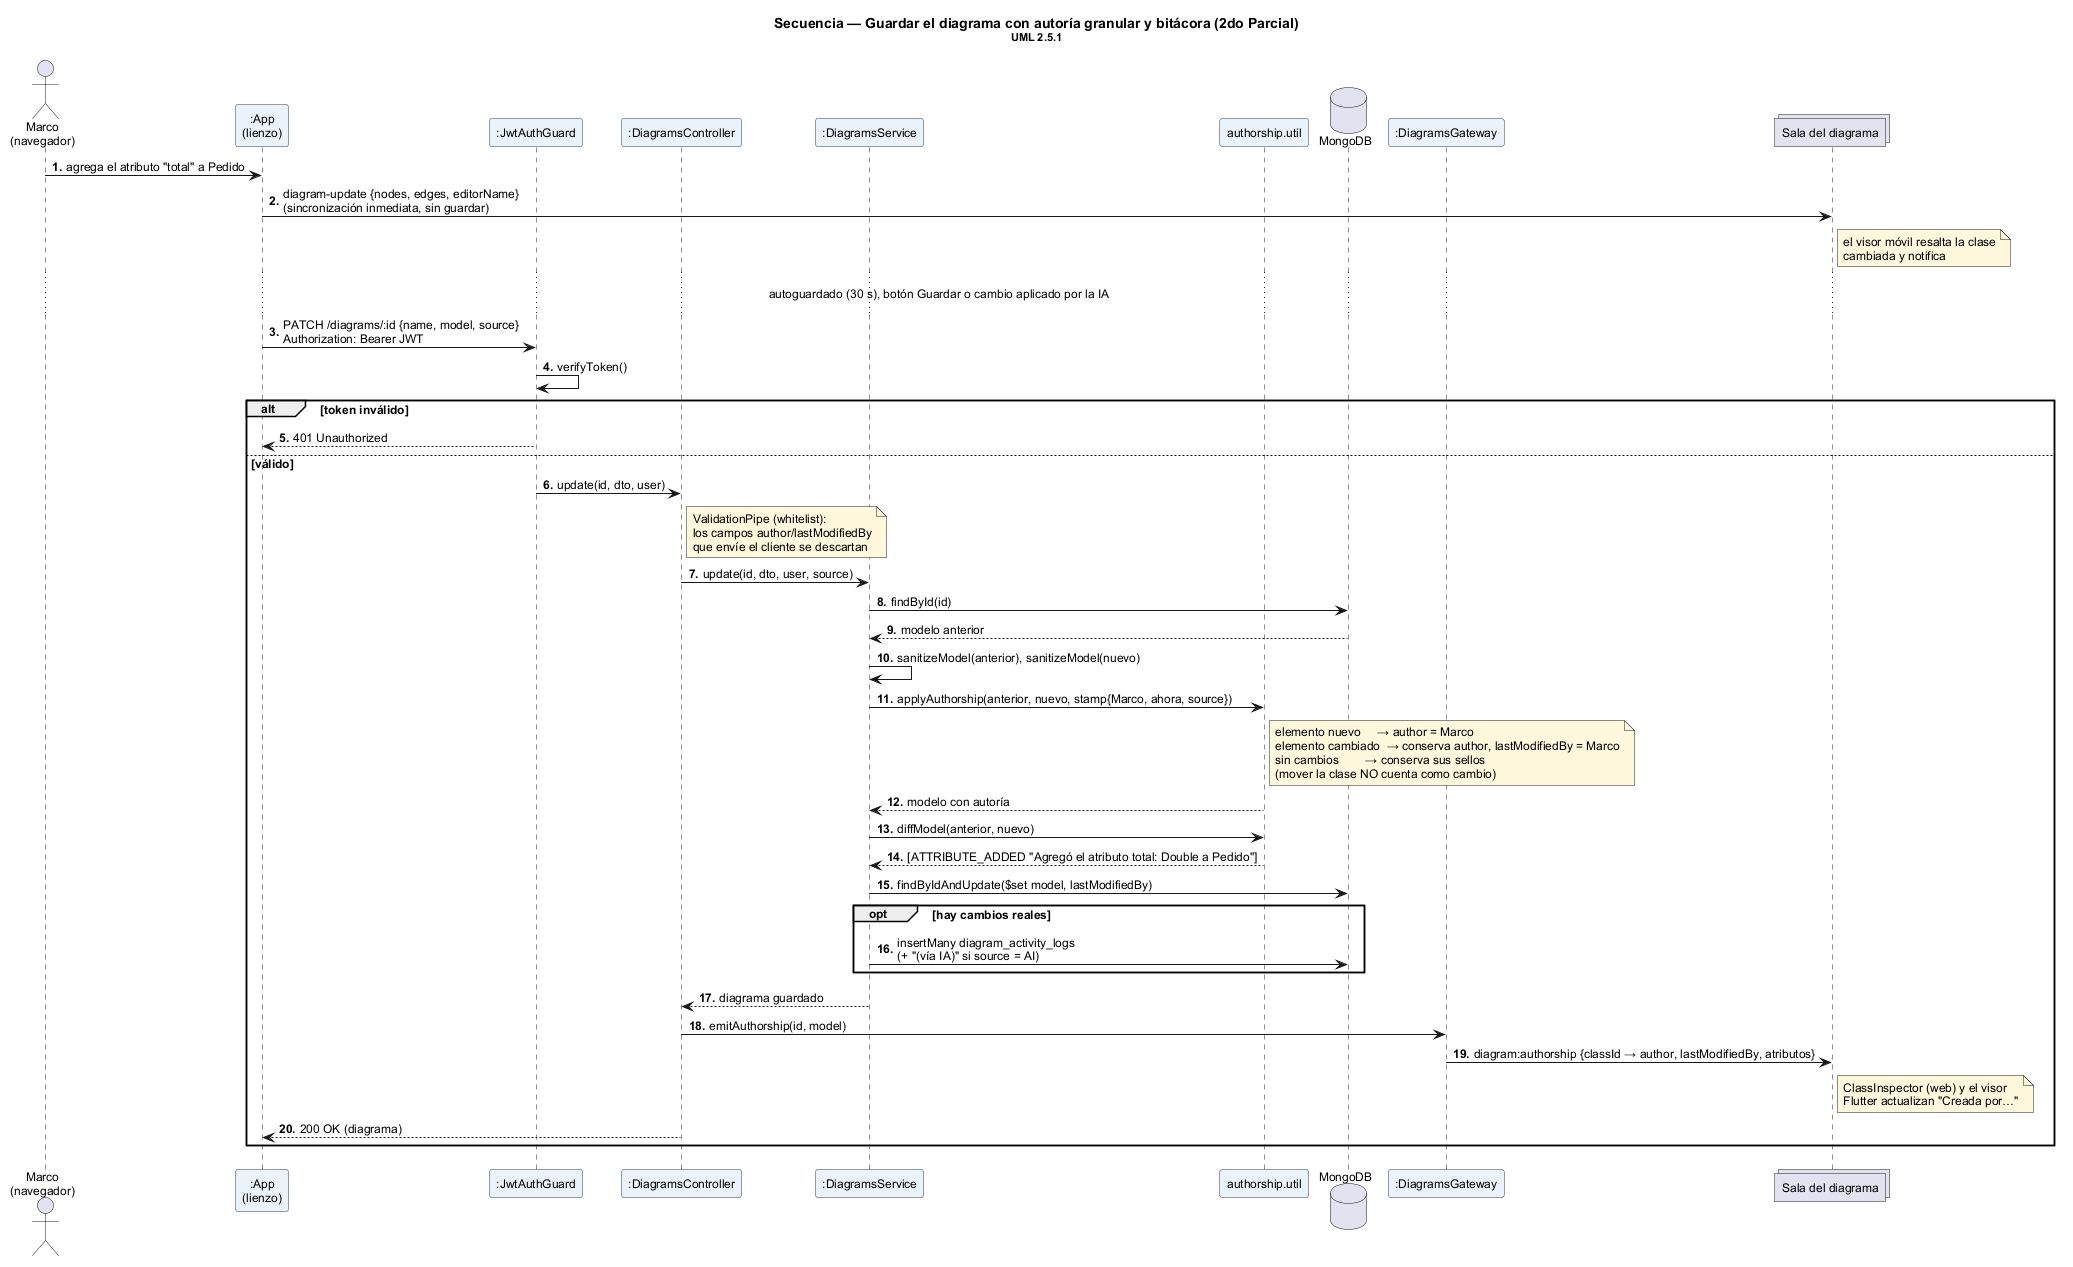

The diagram above was rendered by PlantUML. Its source (embedded in the PNG):
@startuml 06_secuencia_guardado_autoria
' Diagrama de secuencia — guardado del diagrama con autoría granular — UML 2.5.1 (OMG)
' Refleja: frontend/src/App.tsx (saveDiagram), diagrams.controller.ts, diagrams.service.ts,
'          authorship.util.ts, model-sanitize.util.ts, diagrams.gateway.ts
skinparam defaultFontName Arial
skinparam defaultFontSize 12
skinparam shadowing false
skinparam sequenceMessageAlign left
skinparam ParticipantBackgroundColor #EAF2FB
skinparam ParticipantBorderColor #2C3E50
skinparam NoteBackgroundColor #FFF8DC
autonumber "<b>0."
title Secuencia — Guardar el diagrama con autoría granular y bitácora (2do Parcial)\n<size:11>UML 2.5.1</size>

actor "Marco\n(navegador)" as marco
participant ":App\n(lienzo)" as app
participant ":JwtAuthGuard" as guard
participant ":DiagramsController" as ctl
participant ":DiagramsService" as svc
participant "authorship.util" as auth
database "MongoDB" as mongo
participant ":DiagramsGateway" as gw
collections "Sala del diagrama" as room

marco -> app : agrega el atributo "total" a Pedido
app -> room : diagram-update {nodes, edges, editorName}\n(sincronización inmediata, sin guardar)
note right of room : el visor móvil resalta la clase\ncambiada y notifica
...autoguardado (30 s), botón Guardar o cambio aplicado por la IA...
app -> guard : PATCH /diagrams/:id {name, model, source}\nAuthorization: Bearer JWT
guard -> guard : verifyToken()
alt token inválido
  guard --> app : 401 Unauthorized
else válido
  guard -> ctl : update(id, dto, user)
  note right of ctl : ValidationPipe (whitelist):\nlos campos author/lastModifiedBy\nque envíe el cliente se descartan
  ctl -> svc : update(id, dto, user, source)
  svc -> mongo : findById(id)
  mongo --> svc : modelo anterior
  svc -> svc : sanitizeModel(anterior), sanitizeModel(nuevo)
  svc -> auth : applyAuthorship(anterior, nuevo, stamp{Marco, ahora, source})
  note right of auth
    elemento nuevo     → author = Marco
    elemento cambiado  → conserva author, lastModifiedBy = Marco
    sin cambios        → conserva sus sellos
    (mover la clase NO cuenta como cambio)
  end note
  auth --> svc : modelo con autoría
  svc -> auth : diffModel(anterior, nuevo)
  auth --> svc : [ATTRIBUTE_ADDED "Agregó el atributo total: Double a Pedido"]
  svc -> mongo : findByIdAndUpdate($set model, lastModifiedBy)
  opt hay cambios reales
    svc -> mongo : insertMany diagram_activity_logs\n(+ "(vía IA)" si source = AI)
  end
  svc --> ctl : diagrama guardado
  ctl -> gw : emitAuthorship(id, model)
  gw -> room : diagram:authorship {classId → author, lastModifiedBy, atributos}
  note right of room : ClassInspector (web) y el visor\nFlutter actualizan "Creada por…"
  ctl --> app : 200 OK (diagrama)
end
@enduml